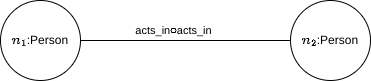

The diagram above was exported from draw.io. Its source (the exported page's mxGraphModel, read from the mxfile embedded in the PNG):
<mxGraphModel dx="934" dy="559" grid="1" gridSize="10" guides="1" tooltips="1" connect="1" arrows="1" fold="1" page="1" pageScale="1" pageWidth="827" pageHeight="1169" math="1" shadow="0">
  <root>
    <mxCell id="0" />
    <mxCell id="1" parent="0" />
    <mxCell id="y9ckmjGDcWmHaLjhmAn4-3" style="edgeStyle=orthogonalEdgeStyle;rounded=0;orthogonalLoop=1;jettySize=auto;html=1;entryX=0;entryY=0.5;entryDx=0;entryDy=0;endArrow=none;endFill=0;" edge="1" parent="1" source="y9ckmjGDcWmHaLjhmAn4-1" target="y9ckmjGDcWmHaLjhmAn4-2">
      <mxGeometry relative="1" as="geometry" />
    </mxCell>
    <mxCell id="y9ckmjGDcWmHaLjhmAn4-4" value="acts_in\(\circ\)acts_in" style="edgeLabel;html=1;align=center;verticalAlign=middle;resizable=0;points=[];" vertex="1" connectable="0" parent="y9ckmjGDcWmHaLjhmAn4-3">
      <mxGeometry x="-0.12" relative="1" as="geometry">
        <mxPoint y="-10" as="offset" />
      </mxGeometry>
    </mxCell>
    <mxCell id="y9ckmjGDcWmHaLjhmAn4-1" value="\(n_1\):Person" style="ellipse;whiteSpace=wrap;html=1;aspect=fixed;" vertex="1" parent="1">
      <mxGeometry x="140" y="160" width="80" height="80" as="geometry" />
    </mxCell>
    <mxCell id="y9ckmjGDcWmHaLjhmAn4-2" value="\(n_2\):Person" style="ellipse;whiteSpace=wrap;html=1;aspect=fixed;" vertex="1" parent="1">
      <mxGeometry x="430" y="160" width="80" height="80" as="geometry" />
    </mxCell>
  </root>
</mxGraphModel>